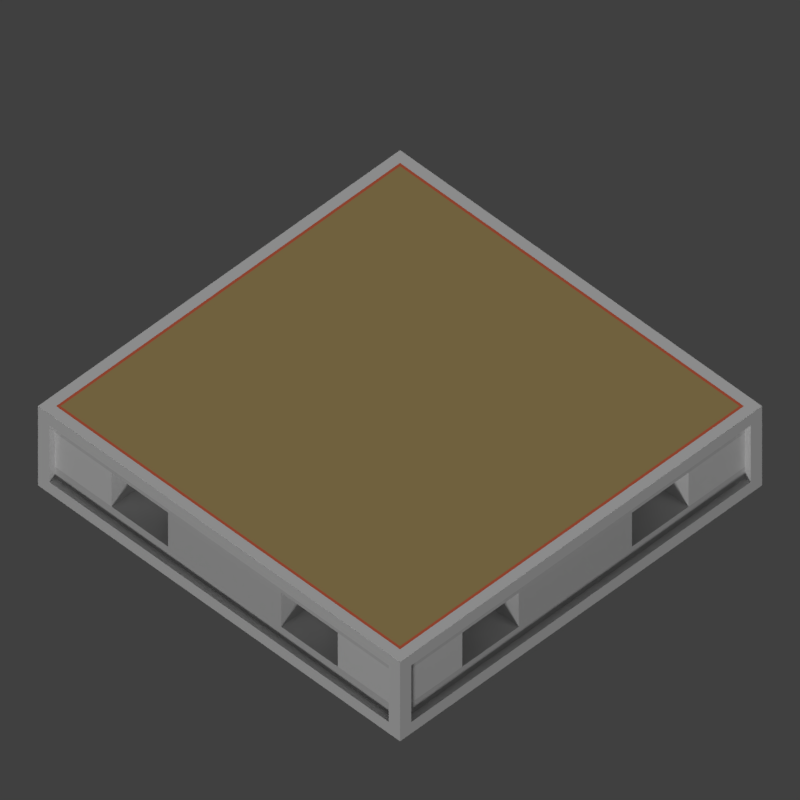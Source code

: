 # Source: WTP_H_TGA.blend  (saved by Blender 2.77.0; exported with 4.5.12 LTS)
import bpy
from mathutils import Matrix  # noqa: F401  (used for matrix-valued properties, if any)

bpy.ops.wm.read_factory_settings(use_empty=True)
scene = bpy.context.scene
scene.name = 'Scene'

# ---- collections
col_collection_1 = bpy.data.collections.new('Collection 1'); scene.collection.children.link(col_collection_1)
col_collection_3 = bpy.data.collections.new('Collection 3'); scene.collection.children.link(col_collection_3)

# ---- materials (node trees are filled in below, after node groups)
mat_tdsn_hornormunittestarenafloor_concrete = bpy.data.materials.new('_TDSN_HorNormUnitTESTArenaFloor_Concrete')
mat_tdsn_hornormunittestarenafloor_concrete.alpha_threshold = 0.0
mat_tdsn_hornormunittestarenafloor_concrete.use_transparent_shadow = False
mat_tdsn_hornormunittestarenafloor_concrete.preview_render_type = 'CUBE'
mat_tdsn_hornormunittestarenafloor_concrete.diffuse_color = (0.5071, 0.3689, 0.1513, 1.0)
mat_tdsn_hornormunittestarenafloor_concrete.specular_color = (1.0, 0.9576, 0.9893)
mat_tdsn_hornormunittestarenafloor_concrete.roughness = 0.5
mat_tdsn_hornormunittestarenafloor_concrete.specular_intensity = 0.15
mat_tdsn_hornormunittestarena_concrete = bpy.data.materials.new('_TDSN_HorNormUnitTESTArena_Concrete')
mat_tdsn_hornormunittestarena_concrete.alpha_threshold = 0.0
mat_tdsn_hornormunittestarena_concrete.use_transparent_shadow = False
mat_tdsn_hornormunittestarena_concrete.preview_render_type = 'CUBE'
mat_tdsn_hornormunittestarena_concrete.diffuse_color = (0.3931, 0.3931, 0.3931, 1.0)
mat_tdsn_hornormunittestarena_concrete.roughness = 0.5
mat_tdsn_hornormunittestarena_concrete.specular_intensity = 0.0
mat_tdsn_hornormunittestarenaconpxz_concrete = bpy.data.materials.new('_TDSN_HorNormUnitTESTArenaConPxz_Concrete')
mat_tdsn_hornormunittestarenaconpxz_concrete.alpha_threshold = 0.0
mat_tdsn_hornormunittestarenaconpxz_concrete.use_transparent_shadow = False
mat_tdsn_hornormunittestarenaconpxz_concrete.preview_render_type = 'CUBE'
mat_tdsn_hornormunittestarenaconpxz_concrete.roughness = 0.5
mat_tdsn_hornormunittestarenaconpxz_concrete.specular_intensity = 0.0
mat_tdsn_hornormunittestarenabottom_concrete = bpy.data.materials.new('_TDSN_HorNormUnitTESTArenaBottom_Concrete')
mat_tdsn_hornormunittestarenabottom_concrete.alpha_threshold = 0.0
mat_tdsn_hornormunittestarenabottom_concrete.use_transparent_shadow = False
mat_tdsn_hornormunittestarenabottom_concrete.preview_render_type = 'CUBE'
mat_tdsn_hornormunittestarenabottom_concrete.diffuse_color = (0.6733, 0.6733, 0.6733, 1.0)
mat_tdsn_hornormunittestarenabottom_concrete.roughness = 0.5
mat_tdsn_hornormunittestarenabottom_concrete.specular_intensity = 0.0
mat_tdsn_hornormunittestarenadam_concrete = bpy.data.materials.new('_TDSN_HorNormUnitTESTArenaDam_Concrete')
mat_tdsn_hornormunittestarenadam_concrete.alpha_threshold = 0.0
mat_tdsn_hornormunittestarenadam_concrete.use_transparent_shadow = False
mat_tdsn_hornormunittestarenadam_concrete.diffuse_color = (0.8, 0.1621, 0.07893, 1.0)
mat_tdsn_hornormunittestarenadam_concrete.roughness = 0.5
mat_tdsn_hornormunittestalpha_concrete = bpy.data.materials.new('_TDSN_HorNormUnitTESTAlpha_Concrete')
mat_tdsn_hornormunittestalpha_concrete.alpha_threshold = 0.0
mat_tdsn_hornormunittestalpha_concrete.use_transparent_shadow = False
mat_tdsn_hornormunittestalpha_concrete.roughness = 0.5
mat_tdsn_hornormunittestalpha_concrete.specular_intensity = 0.0
mat_tdsn_hornormunittestalpha2_concrete = bpy.data.materials.new('_TDSN_HorNormUnitTESTAlpha2_Concrete')
mat_tdsn_hornormunittestalpha2_concrete.alpha_threshold = 0.0
mat_tdsn_hornormunittestalpha2_concrete.use_transparent_shadow = False
mat_tdsn_hornormunittestalpha2_concrete.roughness = 0.5

# ---- material node trees

# ---- world
world_world = bpy.data.worlds.new('World'); scene.world = world_world
world_world.color = (0.05088, 0.05088, 0.05088)
world_world.use_sun_shadow = False
world_world.sun_shadow_jitter_overblur = 0.0
world_world.cycles.sampling_method = 'MANUAL'

# ---- cameras
cam_tga_render = bpy.data.cameras.new('TGA Render')
cam_tga_render.type = 'ORTHO'
cam_tga_render.clip_end = 100.0
cam_tga_render.lens = 35.0
cam_tga_render.sensor_width = 32.0
cam_tga_render.sensor_height = 18.0
cam_tga_render.ortho_scale = 0.5
cam_tga_render.dof.focus_distance = 0.0
cam_tga_render.dof.aperture_fstop = 128.0

# ---- lights
light_sun_003 = bpy.data.lights.new('Sun.003', 'SUN')
light_sun_003.transmission_factor = 0.0
light_sun_003.angle = 0.1993
light_sun_003.energy = 1.0
light_sun_003.shadow_buffer_clip_start = 0.5
light_sun_003.shadow_soft_size = 0.1
light_sun_003.shadow_cascade_max_distance = 1000.0
light_sun_002 = bpy.data.lights.new('Sun.002', 'SUN')
light_sun_002.transmission_factor = 0.0
light_sun_002.angle = 0.1993
light_sun_002.energy = 1.7
light_sun_002.shadow_buffer_clip_start = 0.5
light_sun_002.shadow_soft_size = 0.1
light_sun_002.shadow_cascade_max_distance = 1000.0

# ---- meshes
me_wtp_h_lod0 = bpy.data.meshes.new('WTP_H_Lod0')
me_wtp_h_lod0.from_pydata([(-0.5, 0.5, -0.875), (-0.5, -0.5, 0.0), (-0.5, 0.5, 0.0), (-0.5, -0.5, -0.875), (-0.375, -0.3125, -0.625), (0.1563, 0.375, -0.625), (-0.4844, 0.1563, -0.25), (-0.4844, 0.3125, -0.25), (-0.375, 0.1563, -0.625), (-0.4687, 0.4688, -1.0), (-0.4687, -0.4688, -1.0), (-0.4688, 0.0, -1.0), (-0.4688, -0.4688, 0.0), (-1.676e-08, 0.4844, -0.875), (-0.3125, 0.375, -0.25), (0.1563, 0.4844, -0.25), (-0.4844, 0.5, -0.0625), (0.3125, 0.4844, -0.25), (-0.4688, 0.4844, -0.125), (0.4844, 0.5, -0.0625), (0.4687, 0.4844, -0.25), (-0.4688, 0.4844, -0.25), (-0.4688, 0.4844, -0.75), (0.3125, 0.4844, -0.625), (-0.4688, 0.4844, -0.625), (-0.3125, 0.4844, -0.625), (0.4688, 0.5, -0.75), (-0.1562, 0.375, -0.25), (0.4687, 0.5, -0.125), (-0.1562, 0.375, -0.625), (-0.1562, 0.4844, -0.625), (-0.4688, 0.5, -0.125), (-0.4688, 0.5, -0.75), (0.4844, 0.5, -0.8125), (-0.375, 0.3125, -0.625), (-0.475, -0.475, 0.0), (-0.1563, -0.375, -0.625), (-0.4844, -0.3125, -0.25), (-0.375, -0.3125, -0.25), (-0.1563, -0.4844, -0.625), (0.3125, -0.4844, -0.625), (0.4688, -0.4844, -0.625), (-0.3125, -0.4844, -0.625), (-0.4844, -0.1562, -0.625), (0.4688, -0.4844, -0.75), (0.4688, -0.4844, -0.125), (0.4844, -0.5, -0.0625), (-7.451e-09, -0.4844, -0.875), (-0.4844, 0.3125, -0.625), (-0.4844, -0.3125, -0.625), (-0.1563, -0.375, -0.25), (0.1562, -0.4844, -0.25), (0.4844, -0.5, -0.8125), (-0.3125, -0.375, -0.25), (-0.4688, -0.4844, -0.625), (-0.4688, -0.4844, -0.125), (-0.4688, -0.4844, -0.75), (-0.4844, -0.5, -0.8125), (0.4688, -0.5, -0.75), (0.4688, -0.5, -0.125), (0.1562, -0.4844, -0.625), (-0.4844, 0.1563, -0.625), (0.1562, -0.375, -0.625), (-0.4688, -0.5, -0.125), (0.1562, -0.375, -0.25), (-0.4688, -0.5, -0.75), (0.4688, -0.4844, -0.25), (-0.4688, -0.4844, -0.25), (-0.4844, -0.5, -0.0625), (-0.3125, -0.4844, -0.25), (-0.1563, -0.4844, -0.25), (0.5, 0.5, -0.875), (0.5, -0.5, -1.892e-09), (0.5, 0.5, 1.892e-09), (0.5, -0.5, -0.875), (0.0, 0.0, 0.0), (0.4688, 0.0, 0.0), (0.0, 0.4688, 8.87e-10), (0.0, -0.4688, -8.87e-10), (0.4844, -0.4844, -0.875), (0.4844, 0.4844, -0.875), (0.4688, 0.4844, -0.75), (0.0, -0.4688, -1.0), (0.0, 0.4688, -1.0), (0.4687, 0.4688, -1.0), (0.4687, -0.4688, -1.0), (0.4688, 0.0, -1.0), (0.0, 0.0, -1.0), (0.4844, 0.4688, -0.25), (0.4844, -0.4688, -0.25), (0.4687, 0.4844, -0.125), (0.4687, 0.4844, -0.625), (0.4687, -0.4688, 0.0), (-0.4844, 0.4844, -0.875), (0.1563, 0.4844, -0.625), (-0.4687, -2.98e-08, 0.0), (0.3125, -0.375, -0.25), (0.3125, -0.4844, -0.25), (-0.3125, -0.375, -0.625), (-0.4844, -0.4844, -0.875), (0.3125, 0.375, -0.25), (-0.4844, 0.5, -0.8125), (0.4844, -0.4844, 0.0), (-0.5, 0.4844, -0.8125), (-0.5, -0.4844, -0.8125), (-0.5, -0.4844, -0.0625), (0.4844, 0.4844, 0.0), (-0.5, 0.4844, -0.0625), (0.3125, -0.375, -0.625), (-0.5, 0.4688, -0.75), (-0.5, 0.4688, -0.125), (-0.5, -0.4688, -0.125), (-0.5, -0.4688, -0.75), (-0.4844, 0.4688, -0.75), (0.4844, 0.4688, -0.625), (0.4844, 0.4688, -0.75), (0.4844, 0.4688, -0.125), (0.4844, -0.4688, -0.625), (0.4844, -0.4688, -0.125), (0.4844, -0.4688, -0.75), (-0.1562, 0.4844, -0.25), (0.1563, 0.375, -0.25), (-0.4844, 0.4688, -0.125), (-0.4844, 0.4688, -0.625), (0.5, 0.4688, -0.75), (0.5, 0.4688, -0.125), (0.5, -0.4688, -0.125), (0.5, -0.4688, -0.75), (-0.3125, 0.375, -0.625), (-0.375, 0.3125, -0.25), (-0.4844, -0.1562, -0.25), (-0.375, 0.1563, -0.25), (0.3125, 0.375, -0.625), (-0.3125, 0.4844, -0.25), (-0.4844, 0.0, -0.875), (0.4844, 0.0, -0.875), (-0.4844, -0.4688, -0.125), (-0.4844, -0.4688, -0.75), (-0.4844, -0.4688, -0.625), (-0.4844, -0.4844, 0.0), (0.5, -0.4844, -0.0625), (0.5, 0.4844, -0.0625), (0.5, 0.4844, -0.8125), (0.5, -0.4844, -0.8125), (-0.4844, 0.4844, 0.0), (-0.4687, 0.4688, 0.0), (-0.4844, 0.4688, -0.25), (-0.4844, -0.4688, -0.25), (-0.375, -0.1562, -0.25), (-0.375, -0.1562, -0.625), (-0.475, 0.475, 0.0), (0.4688, 0.4688, 0.0), (0.475, -0.475, 0.0), (0.475, 0.475, 0.0), (0.4844, -0.3125, -0.25), (0.4844, -0.1563, -0.25), (0.375, -0.3125, -0.25), (0.375, -0.1563, -0.25), (0.4844, 0.3125, -0.25), (0.4844, 0.1562, -0.25), (0.375, 0.3125, -0.25), (0.375, 0.1562, -0.25), (0.375, -0.3125, -0.625), (0.375, -0.1563, -0.625), (0.375, 0.3125, -0.625), (0.375, 0.1562, -0.625), (0.4844, -0.3125, -0.625), (0.4844, -0.1563, -0.625), (0.4844, 0.3125, -0.625), (0.4844, 0.1562, -0.625)], [], [(145, 95, 75, 77), (40, 97, 96, 108), (95, 12, 78, 75), (26, 33, 101, 32), (11, 87, 82, 10), (11, 9, 83, 87), (83, 9, 93, 80, 84), (20, 91, 23, 17), (32, 101, 16, 31), (81, 26, 32, 22), (5, 132, 23, 94), (150, 153, 106, 144), (18, 21, 24, 22, 32, 31), (120, 27, 14, 133), (90, 28, 26, 81, 91, 20), (120, 30, 29, 27), (94, 30, 120, 15), (25, 128, 29, 30), (94, 23, 91, 81, 22, 24, 25, 30), (27, 29, 128, 14), (24, 21, 133, 25), (2, 73, 19, 16), (20, 17, 15, 120, 133, 21, 18, 90), (0, 71, 80, 13, 93), (145, 77, 151, 153, 150), (144, 106, 73, 2), (89, 117, 166, 154), (101, 0, 2, 16), (70, 50, 36, 39), (25, 133, 14, 128), (69, 42, 98, 53), (56, 65, 58, 44), (57, 3, 74, 52), (57, 65, 63, 68), (46, 68, 63, 59), (70, 69, 53, 50), (52, 74, 72, 46), (102, 139, 1, 72), (51, 60, 62, 64), (55, 63, 65, 56, 54, 67), (51, 64, 96, 97), (45, 66, 41, 44, 58, 59), (8, 34, 48, 61), (151, 77, 75, 76), (76, 75, 78, 92), (71, 33, 19, 73), (86, 85, 82, 87), (86, 87, 83, 84), (49, 4, 149, 43), (15, 17, 100, 121), (16, 19, 28, 31), (86, 135, 79, 85), (152, 35, 139, 102), (65, 57, 52, 58), (3, 57, 68, 1), (15, 121, 5, 94), (58, 52, 46, 59), (67, 69, 70, 51, 97, 66, 45, 55), (39, 60, 51, 70), (92, 78, 12, 35, 152), (74, 3, 99, 47, 79), (72, 1, 68, 46), (131, 129, 34, 8), (10, 82, 85, 79, 99), (71, 74, 79, 135, 80), (146, 123, 48, 7), (33, 26, 28, 19), (41, 66, 97, 40), (61, 48, 123, 113, 137, 138, 49, 43), (126, 118, 116, 125), (64, 62, 108, 96), (39, 42, 54, 56, 44, 41, 40, 60), (148, 149, 4, 38), (40, 108, 62, 60), (36, 98, 42, 39), (130, 43, 149, 148), (138, 147, 37, 49), (6, 7, 129, 131), (6, 131, 8, 61), (142, 71, 73, 141), (143, 74, 71, 142), (143, 127, 126, 140), (49, 37, 38, 4), (3, 0, 93, 134, 99), (61, 43, 130, 6), (35, 150, 144, 139), (121, 100, 132, 5), (146, 7, 6, 130, 37, 147, 136, 122), (12, 95, 145, 150, 35), (112, 104, 105, 111), (109, 103, 104, 112), (141, 140, 126, 125), (106, 102, 72, 73), (118, 126, 127, 119, 117, 89), (116, 88, 114, 115, 124, 125), (119, 127, 124, 115), (17, 23, 132, 100), (11, 134, 93, 9), (10, 99, 134, 11), (80, 135, 86, 84), (0, 103, 107, 2), (1, 2, 107, 105), (113, 109, 112, 137), (136, 147, 138, 137, 112, 111), (73, 72, 140, 141), (74, 143, 140, 72), (127, 143, 142, 124), (124, 142, 141, 125), (122, 110, 109, 113, 123, 146), (139, 144, 2, 1), (105, 107, 110, 111), (103, 109, 110, 107), (103, 0, 3, 104), (67, 54, 42, 69), (50, 53, 98, 36), (7, 48, 34, 129), (130, 148, 38, 37), (104, 3, 1, 105), (151, 92, 152, 153), (153, 152, 102, 106), (167, 169, 159, 155), (168, 158, 160, 164), (155, 154, 156, 157), (114, 88, 158, 168), (161, 165, 164, 160), (168, 164, 165, 169), (163, 162, 166, 167), (159, 161, 160, 158), (154, 166, 162, 156), (157, 156, 162, 163), (89, 154, 155, 159, 158, 88, 116, 118), (155, 157, 163, 167), (159, 169, 165, 161), (167, 166, 117, 119, 115, 114, 168, 169), (33, 71, 0, 101), (59, 63, 55, 45), (111, 110, 122, 136), (18, 31, 28, 90)])
me_wtp_h_lod0.polygons.foreach_set('material_index', [0, 2, 0, 5, 3, 3, 3, 2, 5, 5, 3, 5, 5, 3, 5, 3, 3, 3, 3, 2, 2, 5, 3, 5, 4, 5, 2, 5, 3, 2, 2, 5, 5, 5, 5, 3, 5, 5, 3, 5, 3, 5, 3, 0, 0, 5, 3, 3, 3, 3, 5, 3, 5, 5, 5, 3, 5, 3, 3, 4, 5, 5, 2, 3, 5, 2, 5, 2, 3, 5, 2, 3, 2, 3, 3, 3, 2, 3, 3, 5, 5, 5, 2, 5, 3, 5, 2, 3, 4, 5, 5, 5, 5, 5, 5, 5, 2, 3, 3, 3, 5, 5, 5, 5, 5, 5, 5, 5, 5, 5, 5, 5, 5, 2, 2, 2, 3, 5, 4, 5, 3, 2, 3, 2, 2, 3, 3, 3, 2, 2, 3, 3, 3, 3, 5, 5, 5, 5])
_uv = me_wtp_h_lod0.uv_layers.new(name='BaseMaterial')
_uv.uv.foreach_set('vector', [0.0001105, 0.9999, 9.998e-05, 0.0001052, 0.9999, 9.998e-05, 0.9999, 0.9999, 0.6604, 0.9076, 0.6604, 0.9481, 0.7049, 0.9481, 0.705, 0.9076, 0.0001053, 0.9999, 9.998e-05, 9.998e-05, 0.9999, 0.0001001, 0.9999, 0.9999, 0.9688, 0.1251, 0.9841, 0.1451, 0.01525, 0.1449, 0.03132, 0.125, 0.9999, 0.5002, 0.5, 0.5002, 0.5, 0.1002, 0.9999, 0.1002, 7.318e-05, 0.5002, 7.318e-05, 0.1002, 0.5, 0.1002, 0.5, 0.5002, 0.5, 0.1008, 3.681e-05, 0.1008, -0.01377, 3.641e-05, 1.016, 3.779e-05, 1.0, 0.1008, 0.4882, 0.9482, 0.4882, 0.9077, 0.5506, 0.9077, 0.5506, 0.9482, 0.5859, 0.125, 0.6019, 0.1451, 0.3985, 0.145, 0.4141, 0.125, 0.03132, 0.1451, 0.03132, 0.125, 0.9688, 0.1251, 0.9688, 0.1452, 0.3487, 0.4992, 0.09969, 0.4992, 0.09969, 0.4, 0.3487, 0.4, 0.02207, 0.125, 0.9768, 0.1251, 0.9865, 0.1448, 0.01279, 0.1449, 0.5861, 0.1448, 0.5172, 0.1448, 0.4481, 0.1448, 0.414, 0.1448, 0.4142, 0.1249, 0.5863, 0.1249, 0.1478, 0.4992, 0.1478, 0.4, 0.3968, 0.4, 0.3968, 0.4992, 0.414, 0.1448, 0.4138, 0.1249, 0.5863, 0.1249, 0.5861, 0.1448, 0.5521, 0.1448, 0.4313, 0.1448, 0.502, 0.5001, 0.5019, 0.3004, 0.6313, 0.3006, 0.6313, 0.5004, 1.019e-05, 0.3004, 0.5019, 0.3004, 0.5019, 0.5001, 7.904e-05, 0.5001, 0.3968, 0.4, 0.3968, 0.4992, 0.1478, 0.4992, 0.1478, 0.4, 0.3204, 0.1008, 0.1438, 0.101, -0.03585, 0.1008, -0.03585, 0.00252, 1.036, 0.002586, 1.036, 0.1008, 0.8561, 0.1008, 0.6794, 0.1008, 0.598, 0.9481, 0.5981, 0.9077, 0.6604, 0.9076, 0.6604, 0.9481, 0.7674, 0.9075, 0.7674, 0.948, 0.705, 0.948, 0.705, 0.9076, 1.788e-07, 0.125, 1.0, 0.125, 0.9841, 0.1451, 0.01525, 0.1449, -0.03585, 0.002647, 0.1438, 0.002647, 0.3206, 0.002647, 0.6795, 0.002647, 0.8562, 0.00252, 1.036, 0.002647, 1.036, 0.101, -0.03585, 0.1009, 1.788e-07, 0.127, 0.9999, 0.1271, 0.9841, 0.1451, 0.5, 0.145, 0.01525, 0.1449, 0.989, 0.6311, 0.5005, 0.6312, 0.01194, 0.6313, 1.317e-05, 0.6201, 1.0, 0.6201, 0.9841, 0.1451, 0.01525, 0.1449, 1.788e-07, 0.125, 1.0, 0.125, 0.4882, 0.9482, 0.4882, 0.9077, 0.5506, 0.9077, 0.5506, 0.9482, 0.3985, 0.145, 0.3827, 0.125, 0.6172, 0.125, 0.6019, 0.1451, -0.1293, 0.3001, 1.019e-05, 0.3004, 7.904e-05, 0.5001, -0.1292, 0.4998, 0.6604, 0.9076, 0.6604, 0.9481, 0.7049, 0.9481, 0.705, 0.9076, 0.5506, 0.9481, 0.5506, 0.9077, 0.5981, 0.9077, 0.598, 0.9481, 0.03132, 0.1451, 0.03132, 0.125, 0.9688, 0.1251, 0.9688, 0.1452, 0.01525, 0.1449, 1.788e-07, 0.127, 1.0, 0.127, 0.9841, 0.1451, 0.3985, 0.145, 0.4141, 0.125, 0.5859, 0.125, 0.6019, 0.1451, 0.9841, 0.1451, 0.01525, 0.1449, 0.03132, 0.125, 0.9688, 0.1251, 0.3487, 0.4992, 0.09969, 0.4992, 0.09969, 0.4, 0.3487, 0.4, 0.3985, 0.145, 0.3827, 0.125, 0.6172, 0.125, 0.6019, 0.1451, 0.9841, 0.1451, 0.01525, 0.1449, 1.788e-07, 0.125, 1.0, 0.125, 0.502, 0.5001, 0.5019, 0.3004, 0.6313, 0.3006, 0.6313, 0.5004, 0.414, 0.1448, 0.4138, 0.1249, 0.5863, 0.1249, 0.5861, 0.1448, 0.5521, 0.1448, 0.4313, 0.1448, 0.1478, 0.4992, 0.1478, 0.4, 0.3968, 0.4, 0.3968, 0.4992, 0.5861, 0.1448, 0.5172, 0.1448, 0.4481, 0.1448, 0.414, 0.1448, 0.4142, 0.1249, 0.5863, 0.1249, 0.3487, 0.4992, 0.09969, 0.4992, 0.09969, 0.4, 0.3487, 0.4, 0.9996, 0.9999, 9.998e-05, 0.9996, 0.0004451, 9.998e-05, 0.9999, 0.0004451, 0.9999, 0.9999, 0.0001002, 0.9999, 9.998e-05, 0.0001, 0.9999, 9.998e-05, 0.6172, 0.125, 0.6019, 0.1451, 0.3985, 0.145, 0.3827, 0.125, 7.313e-05, 0.5002, 7.325e-05, 0.1002, 0.5, 0.1002, 0.5, 0.5002, 0.9999, 0.5002, 0.5, 0.5002, 0.5, 0.1002, 0.9999, 0.1002, 0.3968, 0.4, 0.3968, 0.4992, 0.1478, 0.4992, 0.1478, 0.4, 0.3487, 0.4992, 0.09969, 0.4992, 0.09969, 0.4, 0.3487, 0.4, 0.9841, 0.1451, 0.01525, 0.1449, 0.03132, 0.125, 0.9688, 0.1251, 0.5636, 0.4996, 0.5004, 0.4996, 0.5004, 0.08623, 0.5636, 0.1019, 0.02207, 0.125, 0.9768, 0.1251, 0.9865, 0.1448, 0.01279, 0.1449, 0.9688, 0.1251, 0.9841, 0.1451, 0.01525, 0.1449, 0.03132, 0.125, 0.6172, 0.125, 0.6019, 0.1451, 0.3985, 0.145, 0.3827, 0.125, -0.1293, 0.3001, 1.019e-05, 0.3004, 7.904e-05, 0.5001, -0.1292, 0.4998, 0.5859, 0.125, 0.6019, 0.1451, 0.3985, 0.145, 0.4141, 0.125, -0.03585, 0.002647, 0.1438, 0.002647, 0.3206, 0.002647, 0.6795, 0.002647, 0.8562, 0.00252, 1.036, 0.002647, 1.036, 0.101, -0.03585, 0.1009, 1.019e-05, 0.3004, 0.5019, 0.3004, 0.5019, 0.5001, 7.904e-05, 0.5001, 0.989, 0.6311, 0.5005, 0.6312, 0.01194, 0.6313, 1.317e-05, 0.6201, 1.0, 0.6201, 1.788e-07, 0.127, 0.9999, 0.1271, 0.9841, 0.1451, 0.5, 0.145, 0.01525, 0.1449, 1.788e-07, 0.125, 1.0, 0.125, 0.9841, 0.1451, 0.01525, 0.1449, 0.6604, 0.9481, 0.598, 0.9481, 0.598, 0.9076, 0.6604, 0.9076, 1.0, 0.1008, 0.5, 0.1008, 3.681e-05, 0.1008, -0.01377, 3.641e-05, 1.016, 3.78e-05, 1.788e-07, 0.127, 0.9999, 0.1271, 0.9841, 0.1451, 0.5, 0.145, 0.01525, 0.1449, 0.4882, 0.9482, 0.4882, 0.9077, 0.5506, 0.9077, 0.5506, 0.9482, 0.3985, 0.145, 0.4141, 0.125, 0.5859, 0.125, 0.6019, 0.1451, 0.7674, 0.9075, 0.7674, 0.948, 0.705, 0.948, 0.705, 0.9076, 0.3204, 0.1008, 0.1438, 0.101, -0.03585, 0.1008, -0.03585, 0.00252, 1.036, 0.002586, 1.036, 0.1008, 0.8561, 0.1008, 0.6794, 0.1008, 0.9688, 0.1242, 0.9688, 0.1408, 0.03132, 0.1407, 0.03132, 0.124, 0.598, 0.9481, 0.5981, 0.9077, 0.6604, 0.9076, 0.6604, 0.9481, 0.3204, 0.1008, 0.1438, 0.101, -0.03585, 0.1008, -0.03585, 0.00252, 1.036, 0.002586, 1.036, 0.1008, 0.8561, 0.1008, 0.6794, 0.1008, 0.598, 0.9481, 0.5981, 0.9077, 0.6604, 0.9076, 0.6604, 0.9481, 0.3968, 0.4, 0.3968, 0.4992, 0.1478, 0.4992, 0.1478, 0.4, 0.3487, 0.4992, 0.09969, 0.4992, 0.09969, 0.4, 0.3487, 0.4, 0.502, 0.5001, 0.5019, 0.3004, 0.6313, 0.3006, 0.6313, 0.5004, 0.7674, 0.9075, 0.7674, 0.948, 0.705, 0.948, 0.705, 0.9076, 0.3487, 0.4992, 0.09969, 0.4992, 0.09969, 0.4, 0.3487, 0.4, -0.1293, 0.3001, 1.019e-05, 0.3004, 7.904e-05, 0.5001, -0.1292, 0.4998, 0.3985, 0.145, 0.3827, 0.125, 0.6172, 0.125, 0.6019, 0.1451, 0.01525, 0.1449, 1.788e-07, 0.127, 1.0, 0.127, 0.9841, 0.1451, 0.3985, 0.145, 0.4141, 0.125, 0.5859, 0.125, 0.6019, 0.1451, 0.6604, 0.9076, 0.6604, 0.9481, 0.7049, 0.9481, 0.705, 0.9076, 1.788e-07, 0.127, 0.9999, 0.1271, 0.9841, 0.1451, 0.5, 0.145, 0.01525, 0.1449, 1.019e-05, 0.3004, 0.5019, 0.3004, 0.5019, 0.5001, 7.904e-05, 0.5001, 0.02207, 0.125, 0.9768, 0.1251, 0.9865, 0.1448, 0.01279, 0.1449, 0.6604, 0.9481, 0.598, 0.9481, 0.598, 0.9076, 0.6604, 0.9076, -0.03585, 0.002647, 0.1438, 0.002647, 0.3206, 0.002647, 0.6795, 0.002647, 0.8562, 0.00252, 1.036, 0.002647, 1.036, 0.101, -0.03585, 0.1009, 0.989, 0.6311, 0.5005, 0.6312, 0.01194, 0.6313, 1.317e-05, 0.6201, 1.0, 0.6201, 0.5859, 0.125, 0.6019, 0.1451, 0.3985, 0.145, 0.4141, 0.125, 0.9688, 0.1251, 0.9841, 0.1451, 0.01525, 0.1449, 0.03132, 0.125, 0.9841, 0.1451, 0.01525, 0.1449, 0.03132, 0.125, 0.9688, 0.1251, 0.9841, 0.1451, 0.01525, 0.1449, 1.788e-07, 0.125, 1.0, 0.125, 0.414, 0.1448, 0.4138, 0.1249, 0.5863, 0.1249, 0.5861, 0.1448, 0.5521, 0.1448, 0.4313, 0.1448, 0.5861, 0.1448, 0.5172, 0.1448, 0.4481, 0.1448, 0.414, 0.1448, 0.4142, 0.1249, 0.5863, 0.1249, 0.03132, 0.1451, 0.03132, 0.125, 0.9688, 0.1251, 0.9688, 0.1452, 0.5506, 0.9481, 0.5506, 0.9077, 0.5981, 0.9077, 0.598, 0.9481, 0.5636, 0.4996, 0.5004, 0.4996, 0.5004, 0.08623, 0.5636, 0.1019, 0.5636, 0.1019, 0.6291, 0.08623, 0.6291, 0.4996, 0.5636, 0.4996, 0.6291, 0.08623, 0.6291, 0.4996, 0.5636, 0.4996, 0.5636, 0.1019, 0.6172, 0.125, 0.6019, 0.1451, 0.3985, 0.145, 0.3827, 0.125, 1.788e-07, 0.125, 1.0, 0.125, 0.9841, 0.1451, 0.01525, 0.1449, 0.03132, 0.1451, 0.03132, 0.125, 0.9688, 0.1251, 0.9688, 0.1452, 0.5861, 0.1448, 0.5172, 0.1448, 0.4481, 0.1448, 0.414, 0.1448, 0.4142, 0.1249, 0.5863, 0.1249, 1.788e-07, 0.125, 1.0, 0.125, 0.9841, 0.1451, 0.01525, 0.1449, 0.6172, 0.125, 0.6019, 0.1451, 0.3985, 0.145, 0.3827, 0.125, 0.9688, 0.1251, 0.9841, 0.1451, 0.01525, 0.1449, 0.03132, 0.125, 0.5859, 0.125, 0.6019, 0.1451, 0.3985, 0.145, 0.4141, 0.125, 0.414, 0.1448, 0.4138, 0.1249, 0.5863, 0.1249, 0.5861, 0.1448, 0.5521, 0.1448, 0.4313, 0.1448, 0.9841, 0.1451, 0.01525, 0.1449, 1.788e-07, 0.125, 1.0, 0.125, 0.9841, 0.1451, 0.01525, 0.1449, 0.03132, 0.125, 0.9688, 0.1251, 0.3985, 0.145, 0.4141, 0.125, 0.5859, 0.125, 0.6019, 0.1451, 0.01525, 0.1449, 1.788e-07, 0.127, 1.0, 0.127, 0.9841, 0.1451, 0.4882, 0.9482, 0.4882, 0.9077, 0.5506, 0.9077, 0.5506, 0.9482, 0.6604, 0.9481, 0.598, 0.9481, 0.598, 0.9076, 0.6604, 0.9076, 0.5506, 0.9481, 0.5506, 0.9077, 0.5981, 0.9077, 0.598, 0.9481, 0.1478, 0.4992, 0.1478, 0.4, 0.3968, 0.4, 0.3968, 0.4992, 0.3985, 0.145, 0.3827, 0.125, 0.6172, 0.125, 0.6019, 0.1451, 0.989, 0.6311, 0.01194, 0.6313, 1.317e-05, 0.6201, 1.0, 0.6201, 0.02207, 0.125, 0.9768, 0.1251, 0.9865, 0.1448, 0.01279, 0.1449, 1.019e-05, 0.3004, 0.5019, 0.3004, 0.5019, 0.5001, 7.904e-05, 0.5001, 0.6604, 0.9076, 0.6604, 0.9481, 0.7049, 0.9481, 0.705, 0.9076, 0.3487, 0.4992, 0.09969, 0.4992, 0.09969, 0.4, 0.3487, 0.4, 0.7674, 0.9075, 0.7674, 0.948, 0.705, 0.948, 0.705, 0.9076, 0.598, 0.9481, 0.5981, 0.9077, 0.6604, 0.9076, 0.6604, 0.9481, 0.3968, 0.4, 0.3968, 0.4992, 0.1478, 0.4992, 0.1478, 0.4, 0.3487, 0.4992, 0.09969, 0.4992, 0.09969, 0.4, 0.3487, 0.4, 0.1478, 0.4992, 0.1478, 0.4, 0.3968, 0.4, 0.3968, 0.4992, 0.5506, 0.9481, 0.5506, 0.9077, 0.5981, 0.9077, 0.598, 0.9481, 0.6604, 0.9481, 0.598, 0.9481, 0.598, 0.9076, 0.6604, 0.9076, -0.03585, 0.002647, 0.1438, 0.002647, 0.3206, 0.002647, 0.6795, 0.002647, 0.8562, 0.00252, 1.036, 0.002647, 1.036, 0.101, -0.03585, 0.1009, -0.1293, 0.3001, 1.019e-05, 0.3004, 7.904e-05, 0.5001, -0.1292, 0.4998, 0.502, 0.5001, 0.5019, 0.3004, 0.6313, 0.3006, 0.6313, 0.5004, 0.3204, 0.1008, 0.1438, 0.101, -0.03585, 0.1008, -0.03585, 0.00252, 1.036, 0.002586, 1.036, 0.1008, 0.8561, 0.1008, 0.6794, 0.1008, 0.01525, 0.1449, 1.788e-07, 0.127, 1.0, 0.127, 0.9841, 0.1451, 0.9688, 0.1408, 0.03132, 0.1407, 0.03132, 0.124, 0.9688, 0.1242, 0.03132, 0.124, 0.9688, 0.1242, 0.9688, 0.1408, 0.03132, 0.1407, 0.03132, 0.1407, 0.03132, 0.124, 0.9688, 0.1242, 0.9688, 0.1408])
_uv.active_render = True
_uv = me_wtp_h_lod0.uv_layers.new(name='Lightmap')
_uv.uv.foreach_set('vector', [0.206, 0.02586, 0.206, 0.1182, 0.1157, 0.1182, 0.1157, 0.02586, 0.5879, 0.83, 0.5879, 0.9039, 0.5668, 0.9039, 0.5668, 0.83, 0.206, 0.1182, 0.206, 0.2106, 0.1157, 0.2106, 0.1157, 0.1182, 0.4819, 0.4347, 0.4698, 0.4378, 0.4698, 0.2469, 0.4819, 0.25, 0.3409, 0.2044, 0.3409, 0.1121, 0.4313, 0.1121, 0.4313, 0.2044, 0.3409, 0.2044, 0.2506, 0.2044, 0.2506, 0.1121, 0.3409, 0.1121, 0.7277, 0.3393, 0.7277, 0.2469, 0.7518, 0.2438, 0.7518, 0.4347, 0.7277, 0.4317, 0.5662, 0.2044, 0.4939, 0.2044, 0.4939, 0.1736, 0.5662, 0.1736, 0.4819, 0.25, 0.4698, 0.2469, 0.6144, 0.2469, 0.6024, 0.25, 0.7879, 0.0197, 0.7909, 0.0197, 0.7909, 0.2044, 0.7879, 0.2044, 0.5879, 0.9433, 0.5879, 0.9741, 0.5668, 0.9741, 0.5668, 0.9433, 0.2072, 0.02463, 0.02409, 0.02463, 0.02229, 0.02278, 0.209, 0.02278, 0.9517, 0.4803, 0.9517, 0.5049, 0.9517, 0.5788, 0.9517, 0.6034, 0.9487, 0.6034, 0.9487, 0.4803, 0.4686, 0.9741, 0.4476, 0.9741, 0.4476, 0.9433, 0.4686, 0.9433, 0.9572, 0.1429, 0.9542, 0.1429, 0.9542, 0.0197, 0.9572, 0.0197, 0.9572, 0.04433, 0.9572, 0.1182, 0.1783, 0.9101, 0.1783, 0.8362, 0.1994, 0.8362, 0.1994, 0.9101, 0.4939, 0.1429, 0.4939, 0.08128, 0.5662, 0.08128, 0.5662, 0.1429, 0.827, 0.9618, 0.8059, 0.9618, 0.8059, 0.931, 0.827, 0.931, 0.4939, 0.1429, 0.4939, 0.1736, 0.4939, 0.2044, 0.4699, 0.2044, 0.4699, 0.0197, 0.4939, 0.0197, 0.4939, 0.05049, 0.4939, 0.08128, 0.04939, 0.7168, 0.04939, 0.7906, 0.01928, 0.7906, 0.01928, 0.7168, 0.4939, 0.0197, 0.5662, 0.0197, 0.5662, 0.05049, 0.4939, 0.05049, 0.6265, 0.2438, 0.6265, 0.4409, 0.6144, 0.4378, 0.6144, 0.2469, 0.5662, 0.2044, 0.5662, 0.1736, 0.5662, 0.1429, 0.5662, 0.08128, 0.5662, 0.05049, 0.5662, 0.0197, 0.5903, 0.0197, 0.5903, 0.2044, 0.212, 0.4532, 0.01928, 0.4532, 0.02229, 0.4501, 0.1157, 0.4501, 0.209, 0.4501, 0.206, 0.02586, 0.1157, 0.02586, 0.0253, 0.02586, 0.02409, 0.02463, 0.2072, 0.02463, 0.209, 0.02278, 0.02229, 0.02278, 0.01928, 0.0197, 0.212, 0.0197, 0.6891, 0.4803, 0.7614, 0.4803, 0.7614, 0.5111, 0.6891, 0.5111, 0.4698, 0.2469, 0.4578, 0.2438, 0.6265, 0.2438, 0.6144, 0.2469, 0.8656, 0.8177, 0.8867, 0.8177, 0.8867, 0.8916, 0.8656, 0.8916, 0.1, 0.8301, 0.1, 0.9039, 0.07892, 0.9039, 0.07891, 0.8301, 0.2717, 0.8301, 0.2717, 0.9039, 0.2506, 0.9039, 0.2506, 0.8301, 0.8295, 0.0197, 0.8325, 0.0197, 0.8325, 0.2044, 0.8295, 0.2044, 0.4072, 0.2469, 0.4192, 0.2438, 0.4192, 0.4409, 0.4072, 0.4378, 0.4072, 0.2469, 0.3952, 0.25, 0.2747, 0.25, 0.2626, 0.2469, 0.2626, 0.4378, 0.2626, 0.2469, 0.2747, 0.25, 0.2747, 0.4347, 0.1994, 0.9495, 0.1994, 0.9803, 0.1783, 0.9803, 0.1783, 0.9495, 0.4072, 0.4378, 0.4192, 0.4409, 0.2506, 0.4409, 0.2626, 0.4378, 0.02229, 0.2137, 0.209, 0.2137, 0.212, 0.2167, 0.01928, 0.2167, 0.9463, 0.7044, 0.9463, 0.7783, 0.9252, 0.7783, 0.9252, 0.7044, 0.9807, 0.367, 0.9777, 0.367, 0.9777, 0.2438, 0.9807, 0.2438, 0.9807, 0.2685, 0.9807, 0.3424, 0.3879, 0.9433, 0.409, 0.9433, 0.409, 0.9741, 0.3879, 0.9741, 0.9392, 0.2438, 0.9392, 0.2685, 0.9392, 0.3424, 0.9392, 0.367, 0.9361, 0.367, 0.9361, 0.2438, 0.8867, 0.931, 0.8867, 0.9618, 0.8656, 0.9618, 0.8656, 0.931, 0.0253, 0.02586, 0.1157, 0.02586, 0.1157, 0.1182, 0.0253, 0.1182, 0.0253, 0.1182, 0.1157, 0.1182, 0.1157, 0.2106, 0.0253, 0.2106, 0.4578, 0.4409, 0.4698, 0.4378, 0.6144, 0.4378, 0.6265, 0.4409, 0.3409, 0.0197, 0.4313, 0.0197, 0.4313, 0.1121, 0.3409, 0.1121, 0.3409, 0.0197, 0.3409, 0.1121, 0.2506, 0.1121, 0.2506, 0.0197, 0.9157, 0.4372, 0.8946, 0.4372, 0.8946, 0.4064, 0.9157, 0.4064, 0.9753, 0.4064, 0.9753, 0.4372, 0.9542, 0.4372, 0.9542, 0.4064, 0.6144, 0.2469, 0.6144, 0.4378, 0.6024, 0.4347, 0.6024, 0.25, 0.6891, 0.3393, 0.665, 0.3393, 0.665, 0.2438, 0.6891, 0.2469, 0.0241, 0.2118, 0.2072, 0.2118, 0.209, 0.2137, 0.02229, 0.2137, 0.3952, 0.25, 0.4072, 0.2469, 0.4072, 0.4378, 0.3952, 0.4347, 0.4192, 0.2438, 0.4072, 0.2469, 0.2626, 0.2469, 0.2506, 0.2438, 0.9463, 0.8916, 0.9252, 0.8916, 0.9252, 0.8177, 0.9463, 0.8177, 0.3952, 0.4347, 0.4072, 0.4378, 0.2626, 0.4378, 0.2747, 0.4347, 0.04337, 0.4926, 0.04337, 0.5234, 0.04337, 0.5542, 0.04337, 0.6158, 0.04337, 0.6466, 0.04337, 0.6773, 0.01928, 0.6773, 0.01928, 0.4926, 0.1157, 0.5542, 0.1157, 0.6158, 0.04337, 0.6158, 0.04337, 0.5542, 0.0253, 0.2106, 0.1157, 0.2106, 0.206, 0.2106, 0.2072, 0.2118, 0.0241, 0.2118, 0.01928, 0.2562, 0.212, 0.2562, 0.209, 0.2592, 0.1157, 0.2592, 0.02229, 0.2592, 0.2506, 0.4409, 0.2506, 0.2438, 0.2626, 0.2469, 0.2626, 0.4378, 0.3879, 0.7168, 0.418, 0.7168, 0.418, 0.7906, 0.3879, 0.7906, 0.7904, 0.4317, 0.7904, 0.3393, 0.7904, 0.2469, 0.8145, 0.2438, 0.8145, 0.4347, 0.01928, 0.4532, 0.01928, 0.2562, 0.02229, 0.2592, 0.02229, 0.3547, 0.02229, 0.4501, 0.653, 0.0197, 0.7253, 0.0197, 0.7253, 0.05049, 0.653, 0.05049, 0.4698, 0.4378, 0.4819, 0.4347, 0.6024, 0.4347, 0.6144, 0.4378, 0.1157, 0.6773, 0.04337, 0.6773, 0.04337, 0.6466, 0.1157, 0.6466, 0.7253, 0.08128, 0.7253, 0.05049, 0.7253, 0.0197, 0.7493, 0.0197, 0.7493, 0.2044, 0.7253, 0.2044, 0.7253, 0.1736, 0.7253, 0.1429, 0.7511, 0.8892, 0.7481, 0.8892, 0.7481, 0.7044, 0.7511, 0.7044, 0.1181, 0.7168, 0.1181, 0.7906, 0.08795, 0.7906, 0.08795, 0.7168, 0.1157, 0.5542, 0.1157, 0.5234, 0.1157, 0.4926, 0.1397, 0.4926, 0.1397, 0.6773, 0.1157, 0.6773, 0.1157, 0.6466, 0.1157, 0.6158, 0.4566, 0.7906, 0.4566, 0.7168, 0.4867, 0.7168, 0.4867, 0.7906, 0.7246, 0.9286, 0.7457, 0.9286, 0.7457, 0.9594, 0.7246, 0.9594, 0.04036, 0.9433, 0.04036, 0.9741, 0.01928, 0.9741, 0.01928, 0.9433, 0.827, 0.8177, 0.827, 0.8916, 0.8059, 0.8916, 0.8059, 0.8177, 0.7253, 0.2044, 0.653, 0.2044, 0.653, 0.1736, 0.7253, 0.1736, 0.3283, 0.9741, 0.3283, 0.9434, 0.3494, 0.9434, 0.3494, 0.9741, 0.8059, 0.7044, 0.827, 0.7044, 0.827, 0.7783, 0.8059, 0.7783, 0.6144, 0.6743, 0.6264, 0.6773, 0.4578, 0.6773, 0.4698, 0.6743, 0.6144, 0.4834, 0.6264, 0.4803, 0.6264, 0.6773, 0.6144, 0.6743, 0.6144, 0.4834, 0.6024, 0.4865, 0.4819, 0.4865, 0.4698, 0.4834, 0.1994, 0.7229, 0.1994, 0.7968, 0.1783, 0.7968, 0.1783, 0.7229, 0.212, 0.2562, 0.212, 0.4532, 0.209, 0.4501, 0.209, 0.3547, 0.209, 0.2592, 0.7253, 0.08128, 0.7253, 0.1429, 0.653, 0.1429, 0.653, 0.08128, 0.2072, 0.2118, 0.2072, 0.02463, 0.209, 0.02278, 0.209, 0.2137, 0.2506, 0.7168, 0.2807, 0.7168, 0.2807, 0.7906, 0.2506, 0.7906, 0.653, 0.0197, 0.653, 0.05049, 0.653, 0.08128, 0.653, 0.1429, 0.653, 0.1736, 0.653, 0.2044, 0.6289, 0.2044, 0.6289, 0.0197, 0.206, 0.2106, 0.206, 0.1182, 0.206, 0.02586, 0.2072, 0.02463, 0.2072, 0.2118, 0.3951, 0.6712, 0.4072, 0.6743, 0.2626, 0.6743, 0.2747, 0.6712, 0.3951, 0.4865, 0.4072, 0.4834, 0.4072, 0.6743, 0.3951, 0.6712, 0.4698, 0.6743, 0.4698, 0.4834, 0.4819, 0.4865, 0.4819, 0.6712, 0.02229, 0.02278, 0.02229, 0.2137, 0.01928, 0.2167, 0.01928, 0.0197, 0.9102, 0.6034, 0.9071, 0.6034, 0.9071, 0.4803, 0.9102, 0.4803, 0.9102, 0.5049, 0.9102, 0.5788, 0.8976, 0.2438, 0.8976, 0.2685, 0.8976, 0.3424, 0.8976, 0.367, 0.8946, 0.367, 0.8946, 0.2438, 0.7096, 0.8892, 0.7066, 0.8892, 0.7066, 0.7044, 0.7096, 0.7044, 0.04036, 0.8301, 0.04036, 0.9039, 0.01928, 0.9039, 0.01928, 0.8301, 0.1783, 0.5881, 0.2024, 0.5881, 0.2024, 0.6835, 0.1783, 0.6804, 0.1783, 0.4957, 0.2024, 0.4926, 0.2024, 0.5881, 0.1783, 0.5881, 0.665, 0.4347, 0.665, 0.3393, 0.6891, 0.3393, 0.6891, 0.4317, 0.4192, 0.4803, 0.4072, 0.4834, 0.2626, 0.4834, 0.2506, 0.4803, 0.2506, 0.6773, 0.2506, 0.4803, 0.2626, 0.4834, 0.2626, 0.6743, 0.853, 0.2438, 0.856, 0.2438, 0.856, 0.4286, 0.853, 0.4286, 0.874, 0.0197, 0.874, 0.04433, 0.874, 0.1182, 0.874, 0.1429, 0.871, 0.1429, 0.871, 0.0197, 0.4578, 0.6773, 0.4578, 0.4803, 0.4698, 0.4834, 0.4698, 0.6743, 0.6264, 0.4803, 0.6144, 0.4834, 0.4698, 0.4834, 0.4578, 0.4803, 0.6024, 0.4865, 0.6144, 0.4834, 0.6144, 0.6743, 0.6024, 0.6712, 0.6024, 0.6712, 0.6144, 0.6743, 0.4698, 0.6743, 0.4819, 0.6712, 0.9126, 0.0197, 0.9156, 0.0197, 0.9156, 0.1429, 0.9126, 0.1429, 0.9126, 0.1182, 0.9126, 0.04433, 0.209, 0.2137, 0.209, 0.02278, 0.212, 0.0197, 0.212, 0.2167, 0.2626, 0.6743, 0.2626, 0.4834, 0.2747, 0.4865, 0.2747, 0.6712, 0.4072, 0.4834, 0.3951, 0.4865, 0.2747, 0.4865, 0.2626, 0.4834, 0.4072, 0.4834, 0.4192, 0.4803, 0.4192, 0.6773, 0.4072, 0.6743, 0.04337, 0.4926, 0.1157, 0.4926, 0.1157, 0.5234, 0.04337, 0.5234, 0.3193, 0.7168, 0.3494, 0.7168, 0.3494, 0.7906, 0.3193, 0.7906, 0.3879, 0.9039, 0.3879, 0.83, 0.409, 0.83, 0.409, 0.9039, 0.07891, 0.9433, 0.1, 0.9433, 0.1, 0.9741, 0.07891, 0.9741, 0.4072, 0.6743, 0.4192, 0.6773, 0.2506, 0.6773, 0.2626, 0.6743, 0.0253, 0.02586, 0.0253, 0.2106, 0.0241, 0.2118, 0.02409, 0.02463, 0.02409, 0.02463, 0.0241, 0.2118, 0.02229, 0.2137, 0.02229, 0.02278, 0.7614, 0.5419, 0.7614, 0.6035, 0.6891, 0.6035, 0.6891, 0.5419, 0.5283, 0.83, 0.5283, 0.9039, 0.5072, 0.9039, 0.5072, 0.83, 0.2717, 0.9433, 0.2717, 0.9741, 0.2506, 0.9741, 0.2506, 0.9433, 0.7614, 0.665, 0.6891, 0.665, 0.6891, 0.6342, 0.7614, 0.6342, 0.5939, 0.7906, 0.5939, 0.7168, 0.6241, 0.7168, 0.6241, 0.7906, 0.9252, 0.931, 0.9463, 0.931, 0.9463, 0.9618, 0.9252, 0.9618, 0.6861, 0.9286, 0.6861, 0.9594, 0.665, 0.9594, 0.665, 0.9286, 0.5283, 0.9741, 0.5072, 0.9741, 0.5072, 0.9433, 0.5283, 0.9433, 0.4687, 0.83, 0.4687, 0.9039, 0.4476, 0.9039, 0.4476, 0.83, 0.5253, 0.7168, 0.5554, 0.7168, 0.5554, 0.7906, 0.5253, 0.7906, 0.6891, 0.4803, 0.6891, 0.5111, 0.6891, 0.5419, 0.6891, 0.6035, 0.6891, 0.6342, 0.6891, 0.665, 0.665, 0.665, 0.665, 0.4803, 0.8656, 0.7044, 0.8867, 0.7044, 0.8867, 0.7783, 0.8656, 0.7783, 0.3494, 0.8301, 0.3494, 0.9039, 0.3283, 0.9039, 0.3283, 0.8301, 0.7614, 0.5419, 0.7614, 0.5111, 0.7614, 0.4803, 0.7855, 0.4803, 0.7855, 0.665, 0.7614, 0.665, 0.7614, 0.6342, 0.7614, 0.6035, 0.4698, 0.4378, 0.4578, 0.4409, 0.4578, 0.2438, 0.4698, 0.2469, 0.8686, 0.4803, 0.8686, 0.665, 0.8656, 0.665, 0.8656, 0.4803, 0.665, 0.8892, 0.665, 0.7044, 0.668, 0.7044, 0.668, 0.8892, 0.827, 0.665, 0.824, 0.665, 0.824, 0.4803, 0.827, 0.4803])
me_wtp_h_lod0.materials.append(mat_tdsn_hornormunittestarenafloor_concrete)
me_wtp_h_lod0.materials.append(mat_tdsn_hornormunittestarena_concrete)
me_wtp_h_lod0.materials.append(mat_tdsn_hornormunittestarenaconpxz_concrete)
me_wtp_h_lod0.materials.append(mat_tdsn_hornormunittestarenabottom_concrete)
me_wtp_h_lod0.materials.append(mat_tdsn_hornormunittestarenadam_concrete)
me_wtp_h_lod0.materials.append(mat_tdsn_hornormunittestalpha_concrete)
me_wtp_h_lod0.materials.append(mat_tdsn_hornormunittestalpha2_concrete)
me_wtp_h_lod0.use_remesh_preserve_volume = False
me_wtp_h_lod0.use_remesh_preserve_attributes = False
me_wtp_h_lod0.use_mirror_vertex_groups = False
me_wtp_h_lod0.update()

# ---- objects
ob_wtp_h_lod0 = bpy.data.objects.new('WTP_H_Lod0', me_wtp_h_lod0)
ob_camera = bpy.data.objects.new('Camera', cam_tga_render)
ob_sun_001 = bpy.data.objects.new('Sun.001', light_sun_003)
ob_sun = bpy.data.objects.new('Sun', light_sun_002)

# ---- transforms, parenting, visibility, modifiers, constraints
ob_wtp_h_lod0.location = (0.0, 0.0, 0.08)
ob_wtp_h_lod0.scale = (0.32, 0.32, 0.08)
ob_wtp_h_lod0.lineart.crease_threshold = 0.0
ob_camera.location = (6.94, -6.94, 9.9)
ob_camera.rotation_euler = (0.7854, 0.0, 0.7854)
ob_camera.lock_rotations_4d = False
ob_camera.empty_display_type = 'ARROWS'
ob_camera.color = (0.0, 0.0, 0.0, 0.0)
ob_camera.display_type = 'WIRE'
ob_camera.lineart.crease_threshold = 0.0
ob_sun_001.location = (5.0, -5.0, 10.0)
ob_sun_001.rotation_euler = (-0.7854, -2.356, 3.142)
ob_sun_001.lineart.crease_threshold = 0.0
ob_sun.location = (-5.0, 5.0, 10.0)
ob_sun.rotation_euler = (-0.7854, -0.7854, 0.0)
ob_sun.lineart.crease_threshold = 0.0
cam_tga_render.dof.focus_object = None

# ---- collection membership
col_collection_1.objects.link(ob_wtp_h_lod0)
col_collection_1.objects.link(ob_camera)
col_collection_3.objects.link(ob_sun_001)
col_collection_3.objects.link(ob_sun)

# ---- scene / render settings (as saved in the file)
scene.camera = ob_camera
scene.frame_start = 1; scene.frame_end = 250; scene.frame_set(0)
scene.render.engine = 'BLENDER_EEVEE_NEXT'
scene.render.image_settings.file_format = 'TARGA'
scene.render.image_settings.color_mode = 'BW'
scene.render.resolution_x = 64
scene.render.resolution_y = 64
scene.render.dither_intensity = 0.0
scene.cycles.use_denoising = False
scene.cycles.samples = 128
scene.cycles.sampling_pattern = 'TABULATED_SOBOL'
scene.cycles.light_sampling_threshold = 0.0
scene.cycles.use_adaptive_sampling = False
scene.cycles.use_light_tree = False
scene.cycles.blur_glossy = 0.0
scene.cycles.sample_clamp_indirect = 0.0
scene.view_settings.view_transform = 'Standard'
bpy.context.view_layer.update()

